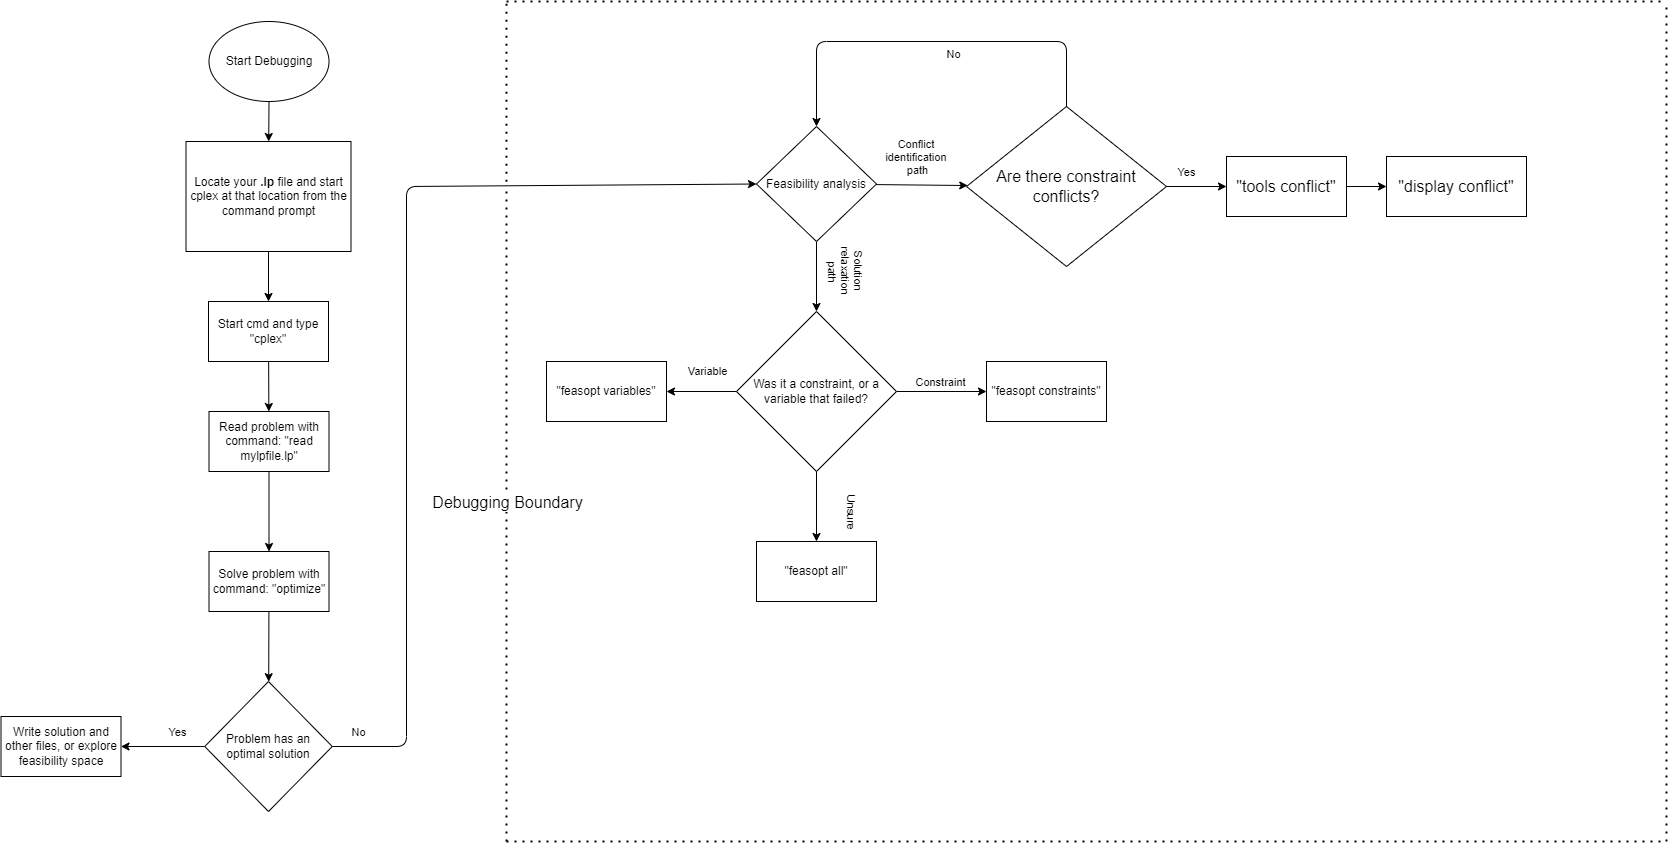

The diagram above was exported from draw.io. Its source (the exported page's mxGraphModel, read from the mxfile embedded in the PNG):
<mxGraphModel dx="714" dy="568" grid="1" gridSize="10" guides="1" tooltips="1" connect="1" arrows="1" fold="1" page="1" pageScale="1" pageWidth="850" pageHeight="1100" math="0" shadow="0">
  <root>
    <mxCell id="0" />
    <mxCell id="1" parent="0" />
    <mxCell id="5" value="" style="edgeStyle=none;html=1;" parent="1" source="2" target="4" edge="1">
      <mxGeometry relative="1" as="geometry" />
    </mxCell>
    <mxCell id="2" value="Start Debugging" style="ellipse;whiteSpace=wrap;html=1;" parent="1" vertex="1">
      <mxGeometry x="382.5" y="60" width="120" height="80" as="geometry" />
    </mxCell>
    <mxCell id="7" value="" style="edgeStyle=none;html=1;" parent="1" source="4" target="6" edge="1">
      <mxGeometry relative="1" as="geometry" />
    </mxCell>
    <mxCell id="4" value="Locate your &lt;b&gt;.lp&lt;/b&gt; file and start cplex at that location from the command prompt" style="rounded=0;whiteSpace=wrap;html=1;" parent="1" vertex="1">
      <mxGeometry x="359.5" y="180" width="165" height="110" as="geometry" />
    </mxCell>
    <mxCell id="9" value="" style="edgeStyle=none;html=1;" parent="1" source="6" target="8" edge="1">
      <mxGeometry relative="1" as="geometry" />
    </mxCell>
    <mxCell id="6" value="Start cmd and type &quot;cplex&quot;" style="whiteSpace=wrap;html=1;rounded=0;" parent="1" vertex="1">
      <mxGeometry x="382" y="340" width="120" height="60" as="geometry" />
    </mxCell>
    <mxCell id="11" value="" style="edgeStyle=none;html=1;" parent="1" source="8" target="10" edge="1">
      <mxGeometry relative="1" as="geometry" />
    </mxCell>
    <mxCell id="8" value="Read problem with command: &quot;read mylpfile.lp&quot;" style="whiteSpace=wrap;html=1;rounded=0;" parent="1" vertex="1">
      <mxGeometry x="382.5" y="450" width="120" height="60" as="geometry" />
    </mxCell>
    <mxCell id="13" value="" style="edgeStyle=none;html=1;" parent="1" source="10" target="12" edge="1">
      <mxGeometry relative="1" as="geometry" />
    </mxCell>
    <mxCell id="10" value="Solve problem with command: &quot;optimize&quot;" style="whiteSpace=wrap;html=1;rounded=0;" parent="1" vertex="1">
      <mxGeometry x="382.5" y="590" width="120" height="60" as="geometry" />
    </mxCell>
    <mxCell id="15" value="" style="edgeStyle=none;html=1;" parent="1" source="12" target="14" edge="1">
      <mxGeometry relative="1" as="geometry" />
    </mxCell>
    <mxCell id="16" value="Yes" style="edgeLabel;html=1;align=center;verticalAlign=middle;resizable=0;points=[];" parent="15" vertex="1" connectable="0">
      <mxGeometry x="-0.354" y="-3" relative="1" as="geometry">
        <mxPoint x="-1" y="-12" as="offset" />
      </mxGeometry>
    </mxCell>
    <mxCell id="12" value="Problem has an optimal solution" style="rhombus;whiteSpace=wrap;html=1;rounded=0;" parent="1" vertex="1">
      <mxGeometry x="378.25" y="720" width="127.5" height="130" as="geometry" />
    </mxCell>
    <mxCell id="14" value="Write solution and other files, or explore feasibility space" style="whiteSpace=wrap;html=1;rounded=0;" parent="1" vertex="1">
      <mxGeometry x="174.5" y="755" width="120" height="60" as="geometry" />
    </mxCell>
    <mxCell id="25" value="" style="edgeStyle=none;html=1;" parent="1" source="18" target="24" edge="1">
      <mxGeometry relative="1" as="geometry" />
    </mxCell>
    <mxCell id="49" value="Solution &lt;br&gt;relaxation &lt;br&gt;path" style="edgeLabel;html=1;align=center;verticalAlign=middle;resizable=0;points=[];fontSize=11;rotation=90;" parent="25" vertex="1" connectable="0">
      <mxGeometry x="-0.6101" y="1" relative="1" as="geometry">
        <mxPoint x="29" y="16" as="offset" />
      </mxGeometry>
    </mxCell>
    <mxCell id="39" value="" style="edgeStyle=none;jumpStyle=gap;html=1;fontSize=16;" parent="1" source="18" target="38" edge="1">
      <mxGeometry relative="1" as="geometry" />
    </mxCell>
    <mxCell id="48" value="Conflict &lt;br&gt;identification &lt;br&gt;path" style="edgeLabel;html=1;align=center;verticalAlign=middle;resizable=0;points=[];fontSize=11;" parent="39" vertex="1" connectable="0">
      <mxGeometry x="-0.3124" y="4" relative="1" as="geometry">
        <mxPoint x="9" y="-24" as="offset" />
      </mxGeometry>
    </mxCell>
    <mxCell id="18" value="Feasibility analysis" style="rhombus;whiteSpace=wrap;html=1;fontFamily=Helvetica;fontSize=12;fontColor=default;align=center;strokeColor=default;fillColor=default;" parent="1" vertex="1">
      <mxGeometry x="930" y="165" width="120" height="115" as="geometry" />
    </mxCell>
    <mxCell id="20" value="" style="endArrow=classic;html=1;exitX=1;exitY=0.5;exitDx=0;exitDy=0;entryX=0;entryY=0.5;entryDx=0;entryDy=0;" parent="1" source="12" target="18" edge="1">
      <mxGeometry width="50" height="50" relative="1" as="geometry">
        <mxPoint x="580" y="800" as="sourcePoint" />
        <mxPoint x="630" y="750" as="targetPoint" />
        <Array as="points">
          <mxPoint x="580" y="785" />
          <mxPoint x="580" y="225" />
        </Array>
      </mxGeometry>
    </mxCell>
    <mxCell id="21" value="No" style="edgeLabel;html=1;align=center;verticalAlign=middle;resizable=0;points=[];" parent="20" vertex="1" connectable="0">
      <mxGeometry x="-0.9437" y="-1" relative="1" as="geometry">
        <mxPoint x="-2" y="-16" as="offset" />
      </mxGeometry>
    </mxCell>
    <mxCell id="27" value="" style="edgeStyle=none;html=1;" parent="1" source="24" target="26" edge="1">
      <mxGeometry relative="1" as="geometry" />
    </mxCell>
    <mxCell id="28" value="Constraint" style="edgeLabel;html=1;align=center;verticalAlign=middle;resizable=0;points=[];" parent="27" vertex="1" connectable="0">
      <mxGeometry x="0.36" y="-4" relative="1" as="geometry">
        <mxPoint x="-18" y="-14" as="offset" />
      </mxGeometry>
    </mxCell>
    <mxCell id="30" value="" style="edgeStyle=none;html=1;" parent="1" source="24" target="29" edge="1">
      <mxGeometry relative="1" as="geometry" />
    </mxCell>
    <mxCell id="31" value="Variable" style="edgeLabel;html=1;align=center;verticalAlign=middle;resizable=0;points=[];rotation=0;" parent="30" vertex="1" connectable="0">
      <mxGeometry x="-0.2585" y="2" relative="1" as="geometry">
        <mxPoint x="-112" y="-127" as="offset" />
      </mxGeometry>
    </mxCell>
    <mxCell id="33" value="" style="edgeStyle=none;html=1;" parent="1" source="24" target="32" edge="1">
      <mxGeometry relative="1" as="geometry" />
    </mxCell>
    <mxCell id="34" value="Unsure" style="edgeLabel;html=1;align=center;verticalAlign=middle;resizable=0;points=[];rotation=90;" parent="33" vertex="1" connectable="0">
      <mxGeometry x="-0.1855" y="1" relative="1" as="geometry">
        <mxPoint x="145" y="119" as="offset" />
      </mxGeometry>
    </mxCell>
    <mxCell id="24" value="Was it a constraint, or a variable that failed?" style="rhombus;whiteSpace=wrap;html=1;" parent="1" vertex="1">
      <mxGeometry x="910" y="350" width="160" height="160" as="geometry" />
    </mxCell>
    <mxCell id="26" value="&quot;feasopt constraints&quot;" style="whiteSpace=wrap;html=1;" parent="1" vertex="1">
      <mxGeometry x="1160" y="400" width="120" height="60" as="geometry" />
    </mxCell>
    <mxCell id="29" value="&quot;feasopt all&quot;" style="whiteSpace=wrap;html=1;" parent="1" vertex="1">
      <mxGeometry x="930" y="580" width="120" height="60" as="geometry" />
    </mxCell>
    <mxCell id="32" value="&quot;feasopt variables&quot;" style="whiteSpace=wrap;html=1;" parent="1" vertex="1">
      <mxGeometry x="720" y="400" width="120" height="60" as="geometry" />
    </mxCell>
    <mxCell id="36" value="" style="endArrow=none;dashed=1;html=1;dashPattern=1 3;strokeWidth=2;jumpStyle=gap;" parent="1" edge="1">
      <mxGeometry width="50" height="50" relative="1" as="geometry">
        <mxPoint x="680" y="880" as="sourcePoint" />
        <mxPoint x="680" y="40" as="targetPoint" />
      </mxGeometry>
    </mxCell>
    <mxCell id="37" value="&lt;font style=&quot;font-size: 16px;&quot;&gt;Debugging Boundary&lt;/font&gt;" style="edgeLabel;html=1;align=center;verticalAlign=middle;resizable=0;points=[];" parent="36" vertex="1" connectable="0">
      <mxGeometry x="0.3042" relative="1" as="geometry">
        <mxPoint y="208" as="offset" />
      </mxGeometry>
    </mxCell>
    <mxCell id="41" value="" style="edgeStyle=none;jumpStyle=gap;html=1;fontSize=16;" parent="1" source="38" target="40" edge="1">
      <mxGeometry relative="1" as="geometry" />
    </mxCell>
    <mxCell id="45" value="Yes" style="edgeLabel;html=1;align=center;verticalAlign=middle;resizable=0;points=[];fontSize=11;" parent="41" vertex="1" connectable="0">
      <mxGeometry x="-0.301" relative="1" as="geometry">
        <mxPoint x="-2" y="-15" as="offset" />
      </mxGeometry>
    </mxCell>
    <mxCell id="38" value="Are there constraint conflicts?" style="rhombus;whiteSpace=wrap;html=1;fontSize=16;" parent="1" vertex="1">
      <mxGeometry x="1140" y="145" width="200" height="160" as="geometry" />
    </mxCell>
    <mxCell id="47" value="" style="edgeStyle=none;jumpStyle=gap;html=1;fontSize=11;" parent="1" source="40" target="46" edge="1">
      <mxGeometry relative="1" as="geometry" />
    </mxCell>
    <mxCell id="40" value="&quot;tools conflict&quot;" style="whiteSpace=wrap;html=1;fontSize=16;" parent="1" vertex="1">
      <mxGeometry x="1400" y="195" width="120" height="60" as="geometry" />
    </mxCell>
    <mxCell id="43" value="" style="endArrow=classic;html=1;fontSize=16;jumpStyle=gap;exitX=0.5;exitY=0;exitDx=0;exitDy=0;entryX=0.5;entryY=0;entryDx=0;entryDy=0;" parent="1" source="38" target="18" edge="1">
      <mxGeometry width="50" height="50" relative="1" as="geometry">
        <mxPoint x="1260" y="100" as="sourcePoint" />
        <mxPoint x="1310" y="50" as="targetPoint" />
        <Array as="points">
          <mxPoint x="1240" y="80" />
          <mxPoint x="990" y="80" />
        </Array>
      </mxGeometry>
    </mxCell>
    <mxCell id="44" value="&lt;font style=&quot;font-size: 11px;&quot;&gt;No&lt;/font&gt;" style="edgeLabel;html=1;align=center;verticalAlign=middle;resizable=0;points=[];fontSize=16;" parent="43" vertex="1" connectable="0">
      <mxGeometry x="-0.3524" y="-4" relative="1" as="geometry">
        <mxPoint x="-49" y="14" as="offset" />
      </mxGeometry>
    </mxCell>
    <mxCell id="46" value="&quot;display conflict&quot;" style="whiteSpace=wrap;html=1;fontSize=16;" parent="1" vertex="1">
      <mxGeometry x="1560" y="195" width="140" height="60" as="geometry" />
    </mxCell>
    <mxCell id="52" value="" style="endArrow=none;dashed=1;html=1;dashPattern=1 3;strokeWidth=2;" parent="1" edge="1">
      <mxGeometry width="50" height="50" relative="1" as="geometry">
        <mxPoint x="680" y="880" as="sourcePoint" />
        <mxPoint x="1840" y="880" as="targetPoint" />
      </mxGeometry>
    </mxCell>
    <mxCell id="53" value="" style="endArrow=none;dashed=1;html=1;dashPattern=1 3;strokeWidth=2;jumpStyle=gap;" parent="1" edge="1">
      <mxGeometry width="50" height="50" relative="1" as="geometry">
        <mxPoint x="1840" y="880.0000000000002" as="sourcePoint" />
        <mxPoint x="1840" y="40" as="targetPoint" />
      </mxGeometry>
    </mxCell>
    <mxCell id="55" value="" style="endArrow=none;dashed=1;html=1;dashPattern=1 3;strokeWidth=2;" parent="1" edge="1">
      <mxGeometry width="50" height="50" relative="1" as="geometry">
        <mxPoint x="680" y="40" as="sourcePoint" />
        <mxPoint x="1840" y="40" as="targetPoint" />
      </mxGeometry>
    </mxCell>
  </root>
</mxGraphModel>